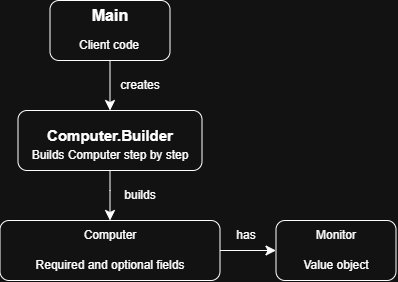

The diagram above was exported from draw.io. Its source (the exported page's mxGraphModel, read from the mxfile embedded in the PNG):
<mxGraphModel dx="818" dy="530" grid="1" gridSize="10" guides="1" tooltips="1" connect="1" arrows="1" fold="1" page="1" pageScale="1" pageWidth="827" pageHeight="1169" math="0" shadow="0">
  <root>
    <mxCell id="0" />
    <mxCell id="1" parent="0" />
    <mxCell id="whFca7Q4SMQJo3cc2Wcb-1" parent="1" style="rounded=1;whiteSpace=wrap;html=1;" value="" vertex="1">
      <mxGeometry height="60" width="120" x="354" y="140" as="geometry" />
    </mxCell>
    <mxCell id="whFca7Q4SMQJo3cc2Wcb-3" parent="1" style="rounded=1;whiteSpace=wrap;html=1;" value="" vertex="1">
      <mxGeometry height="60" width="184" x="322" y="250" as="geometry" />
    </mxCell>
    <mxCell id="whFca7Q4SMQJo3cc2Wcb-24" edge="1" parent="1" source="whFca7Q4SMQJo3cc2Wcb-4" style="edgeStyle=none;curved=1;rounded=0;orthogonalLoop=1;jettySize=auto;html=1;exitX=1;exitY=0.5;exitDx=0;exitDy=0;fontSize=12;startSize=8;endSize=8;" target="whFca7Q4SMQJo3cc2Wcb-5">
      <mxGeometry relative="1" as="geometry" />
    </mxCell>
    <mxCell id="whFca7Q4SMQJo3cc2Wcb-4" parent="1" style="rounded=1;whiteSpace=wrap;html=1;" value="" vertex="1">
      <mxGeometry height="60" width="220" x="304" y="360" as="geometry" />
    </mxCell>
    <mxCell id="whFca7Q4SMQJo3cc2Wcb-5" parent="1" style="rounded=1;whiteSpace=wrap;html=1;" value="" vertex="1">
      <mxGeometry height="60" width="120" x="580" y="360" as="geometry" />
    </mxCell>
    <mxCell id="whFca7Q4SMQJo3cc2Wcb-6" parent="1" style="text;html=1;whiteSpace=wrap;strokeColor=none;fillColor=none;align=center;verticalAlign=middle;rounded=0;" value="&lt;b&gt;&lt;font style=&quot;font-size: 16px;&quot;&gt;Main&lt;/font&gt;&lt;/b&gt;" vertex="1">
      <mxGeometry height="30" width="60" x="384" y="140" as="geometry" />
    </mxCell>
    <mxCell id="whFca7Q4SMQJo3cc2Wcb-7" parent="1" style="text;html=1;whiteSpace=wrap;strokeColor=none;fillColor=none;align=center;verticalAlign=middle;rounded=0;" value="Client code" vertex="1">
      <mxGeometry height="30" width="76" x="375" y="170" as="geometry" />
    </mxCell>
    <mxCell id="whFca7Q4SMQJo3cc2Wcb-8" parent="1" style="text;html=1;whiteSpace=wrap;strokeColor=none;fillColor=none;align=center;verticalAlign=middle;rounded=0;" value="creates" vertex="1">
      <mxGeometry height="30" width="60" x="414" y="210" as="geometry" />
    </mxCell>
    <mxCell id="whFca7Q4SMQJo3cc2Wcb-9" parent="1" style="text;html=1;whiteSpace=wrap;strokeColor=none;fillColor=none;align=center;verticalAlign=middle;rounded=0;" value="builds" vertex="1">
      <mxGeometry height="30" width="60" x="414" y="320" as="geometry" />
    </mxCell>
    <mxCell id="whFca7Q4SMQJo3cc2Wcb-10" parent="1" style="text;html=1;whiteSpace=wrap;strokeColor=none;fillColor=none;align=center;verticalAlign=middle;rounded=0;" value="has" vertex="1">
      <mxGeometry height="30" width="60" x="520" y="360" as="geometry" />
    </mxCell>
    <mxCell id="whFca7Q4SMQJo3cc2Wcb-11" edge="1" parent="1" style="endArrow=classic;html=1;rounded=0;fontSize=12;startSize=8;endSize=8;curved=1;entryX=0.5;entryY=0;entryDx=0;entryDy=0;" target="whFca7Q4SMQJo3cc2Wcb-3" value="">
      <mxGeometry height="50" relative="1" width="50" as="geometry">
        <mxPoint x="414" y="200" as="sourcePoint" />
        <mxPoint x="464" y="150" as="targetPoint" />
      </mxGeometry>
    </mxCell>
    <mxCell id="whFca7Q4SMQJo3cc2Wcb-13" edge="1" parent="1" source="whFca7Q4SMQJo3cc2Wcb-3" style="endArrow=classic;html=1;rounded=0;fontSize=12;startSize=8;endSize=8;curved=1;exitX=0.5;exitY=1;exitDx=0;exitDy=0;entryX=0.5;entryY=0;entryDx=0;entryDy=0;" target="whFca7Q4SMQJo3cc2Wcb-4" value="">
      <mxGeometry height="50" relative="1" width="50" as="geometry">
        <Array as="points">
          <mxPoint x="414" y="330" />
        </Array>
        <mxPoint x="470" y="350" as="sourcePoint" />
        <mxPoint x="520" y="300" as="targetPoint" />
      </mxGeometry>
    </mxCell>
    <mxCell id="whFca7Q4SMQJo3cc2Wcb-15" parent="1" style="text;html=1;whiteSpace=wrap;strokeColor=none;fillColor=none;align=center;verticalAlign=middle;rounded=0;" value="&lt;font&gt;Builds Computer step by step&lt;/font&gt;" vertex="1">
      <mxGeometry height="30" width="164" x="332" y="280" as="geometry" />
    </mxCell>
    <mxCell id="whFca7Q4SMQJo3cc2Wcb-16" parent="1" style="text;html=1;whiteSpace=wrap;strokeColor=none;fillColor=none;align=center;verticalAlign=middle;rounded=0;" value="&lt;b&gt;&lt;font style=&quot;font-size: 15px;&quot;&gt;Computer.Builder&lt;/font&gt;&lt;/b&gt;" vertex="1">
      <mxGeometry height="30" width="60" x="384" y="260" as="geometry" />
    </mxCell>
    <mxCell id="whFca7Q4SMQJo3cc2Wcb-18" parent="1" style="text;html=1;whiteSpace=wrap;strokeColor=none;fillColor=none;align=center;verticalAlign=middle;rounded=0;" value="Value object" vertex="1">
      <mxGeometry height="30" width="76" x="602" y="390" as="geometry" />
    </mxCell>
    <mxCell id="whFca7Q4SMQJo3cc2Wcb-19" parent="1" style="text;html=1;whiteSpace=wrap;strokeColor=none;fillColor=none;align=center;verticalAlign=middle;rounded=0;" value="Monitor" vertex="1">
      <mxGeometry height="30" width="60" x="610" y="360" as="geometry" />
    </mxCell>
    <mxCell id="whFca7Q4SMQJo3cc2Wcb-20" parent="1" style="text;html=1;whiteSpace=wrap;strokeColor=none;fillColor=none;align=center;verticalAlign=middle;rounded=0;" value="Required and optional fields" vertex="1">
      <mxGeometry height="30" width="156" x="336" y="390" as="geometry" />
    </mxCell>
    <mxCell id="whFca7Q4SMQJo3cc2Wcb-21" parent="1" style="text;html=1;whiteSpace=wrap;strokeColor=none;fillColor=none;align=center;verticalAlign=middle;rounded=0;" value="Computer" vertex="1">
      <mxGeometry height="30" width="60" x="384" y="360" as="geometry" />
    </mxCell>
  </root>
</mxGraphModel>